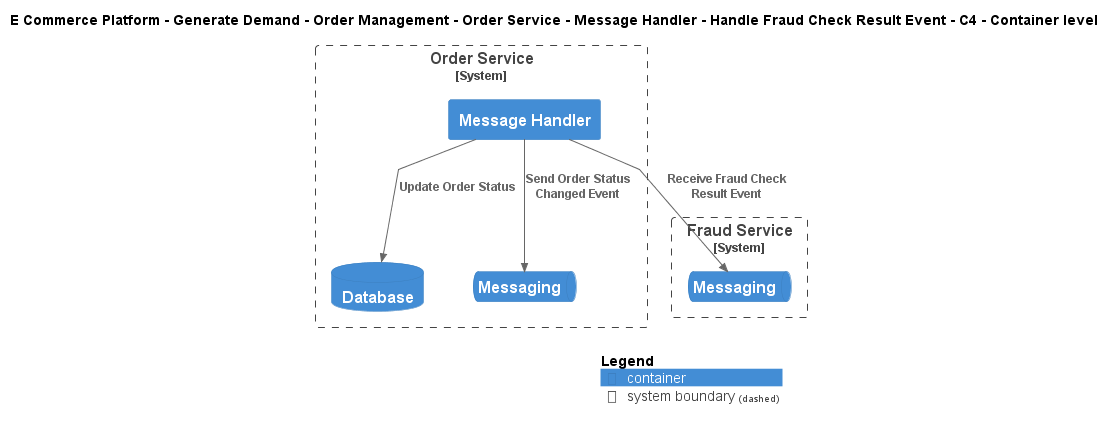

The diagram above was rendered by PlantUML. Its source (embedded in the PNG):
@startuml
!include ..\..\..\..\..\..\..\..\..\.c4s\C4_Container.puml

AddElementTag("c4interflow:lifecycle:new", $bgColor=green, $fontColor=#ffffff, $borderColor=green, $shadowing="False")
AddElementTag("c4interflow:lifecycle:changed", $bgColor=orange, $fontColor=#ffffff, $borderColor=orange, $shadowing="False")
AddElementTag("c4interflow:lifecycle:removed", $bgColor=red, $fontColor=#ffffff, $borderColor=red, $shadowing="False")

AddRelTag("c4interflow:lifecycle:new", $textColor=green, $lineColor=green)
AddRelTag("c4interflow:lifecycle:changed", $textColor=orange, $lineColor=orange)
AddRelTag("c4interflow:lifecycle:removed", $textColor=red, $lineColor=red)

SHOW_PERSON_PORTRAIT()
LAYOUT_TOP_DOWN()

skinparam linetype polyline

title E Commerce Platform - Generate Demand - Order Management - Order Service - Message Handler - Handle Fraud Check Result Event - C4 - Container level


System_Boundary(ECommercePlatform.GenerateDemand.OrderManagement.SoftwareSystems.OrderService, "Order Service") {
    Container(ECommercePlatform.GenerateDemand.OrderManagement.SoftwareSystems.OrderService.Containers.MessageHandler, "Message Handler", "", "")
    ContainerDb(ECommercePlatform.GenerateDemand.OrderManagement.SoftwareSystems.OrderService.Containers.Database, "Database", "", "")
    ContainerQueue(ECommercePlatform.GenerateDemand.OrderManagement.SoftwareSystems.OrderService.Containers.Messaging, "Messaging", "", "")
}

System_Boundary(ECommercePlatform.Deliver.FraudManagement.SoftwareSystems.FraudService, "Fraud Service") {
    ContainerQueue(ECommercePlatform.Deliver.FraudManagement.SoftwareSystems.FraudService.Containers.Messaging, "Messaging", "", "")
}

Rel(ECommercePlatform.GenerateDemand.OrderManagement.SoftwareSystems.OrderService.Containers.MessageHandler, ECommercePlatform.Deliver.FraudManagement.SoftwareSystems.FraudService.Containers.Messaging, "Receive Fraud Check Result Event")
Rel(ECommercePlatform.GenerateDemand.OrderManagement.SoftwareSystems.OrderService.Containers.MessageHandler, ECommercePlatform.GenerateDemand.OrderManagement.SoftwareSystems.OrderService.Containers.Database, "Update Order Status")
Rel(ECommercePlatform.GenerateDemand.OrderManagement.SoftwareSystems.OrderService.Containers.MessageHandler, ECommercePlatform.GenerateDemand.OrderManagement.SoftwareSystems.OrderService.Containers.Messaging, "Send Order Status Changed Event")


SHOW_LEGEND()
@enduml